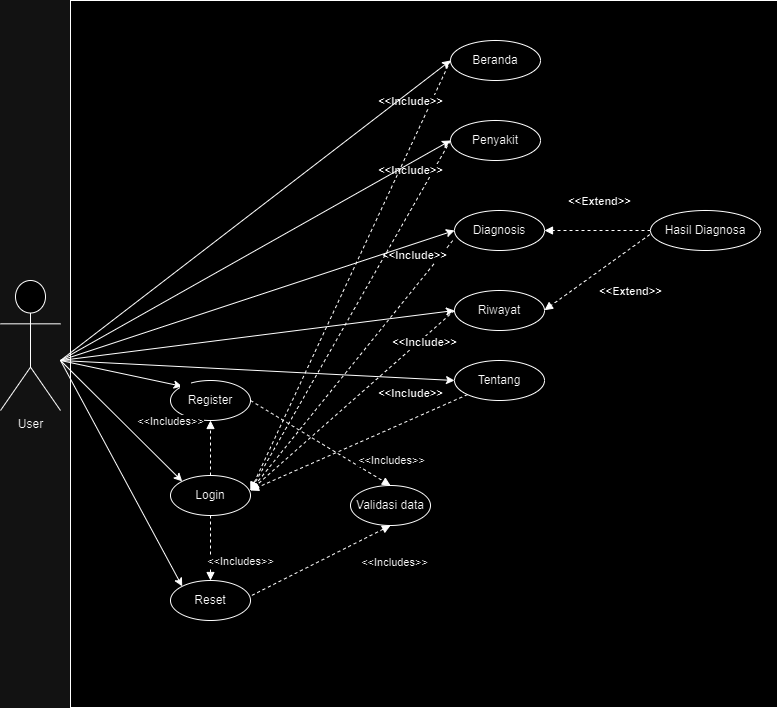

The diagram above was exported from draw.io. Its source (the exported page's mxGraphModel, read from the mxfile embedded in the PNG):
<mxGraphModel dx="1351" dy="782" grid="1" gridSize="10" guides="1" tooltips="1" connect="1" arrows="1" fold="1" page="1" pageScale="1" pageWidth="827" pageHeight="1169" math="0" shadow="0">
  <root>
    <mxCell id="0" />
    <mxCell id="1" parent="0" />
    <mxCell id="WllHpbDQONxnCxtqpbiw-39" value="" style="whiteSpace=wrap;html=1;aspect=fixed;" vertex="1" parent="1">
      <mxGeometry x="95" y="170" width="707" height="707" as="geometry" />
    </mxCell>
    <mxCell id="WllHpbDQONxnCxtqpbiw-2" value="User" style="shape=umlActor;verticalLabelPosition=bottom;verticalAlign=top;html=1;outlineConnect=0;" vertex="1" parent="1">
      <mxGeometry x="25" y="450" width="60" height="130" as="geometry" />
    </mxCell>
    <mxCell id="WllHpbDQONxnCxtqpbiw-3" value="Login" style="ellipse;whiteSpace=wrap;html=1;" vertex="1" parent="1">
      <mxGeometry x="195" y="645" width="80" height="40" as="geometry" />
    </mxCell>
    <mxCell id="WllHpbDQONxnCxtqpbiw-4" value="" style="endArrow=classic;html=1;rounded=0;entryX=0;entryY=0;entryDx=0;entryDy=0;" edge="1" parent="1" target="WllHpbDQONxnCxtqpbiw-3">
      <mxGeometry width="50" height="50" relative="1" as="geometry">
        <mxPoint x="85" y="530" as="sourcePoint" />
        <mxPoint x="175" y="530" as="targetPoint" />
      </mxGeometry>
    </mxCell>
    <mxCell id="WllHpbDQONxnCxtqpbiw-5" value="Register" style="ellipse;whiteSpace=wrap;html=1;" vertex="1" parent="1">
      <mxGeometry x="195" y="550" width="80" height="40" as="geometry" />
    </mxCell>
    <mxCell id="WllHpbDQONxnCxtqpbiw-6" value="" style="endArrow=classic;html=1;rounded=0;entryX=0;entryY=0;entryDx=0;entryDy=0;" edge="1" parent="1" target="WllHpbDQONxnCxtqpbiw-5">
      <mxGeometry width="50" height="50" relative="1" as="geometry">
        <mxPoint x="85" y="530" as="sourcePoint" />
        <mxPoint x="175" y="609" as="targetPoint" />
      </mxGeometry>
    </mxCell>
    <mxCell id="WllHpbDQONxnCxtqpbiw-8" value="&amp;lt;&amp;lt;Includes&amp;gt;&amp;gt;" style="html=1;verticalAlign=bottom;endArrow=block;curved=0;rounded=0;entryX=0.5;entryY=1;entryDx=0;entryDy=0;dashed=1;" edge="1" parent="1" target="WllHpbDQONxnCxtqpbiw-5">
      <mxGeometry x="0.6364" y="40" width="80" relative="1" as="geometry">
        <mxPoint x="235" y="645" as="sourcePoint" />
        <mxPoint x="235" y="615" as="targetPoint" />
        <mxPoint as="offset" />
      </mxGeometry>
    </mxCell>
    <mxCell id="WllHpbDQONxnCxtqpbiw-10" value="Reset" style="ellipse;whiteSpace=wrap;html=1;" vertex="1" parent="1">
      <mxGeometry x="195" y="750" width="80" height="40" as="geometry" />
    </mxCell>
    <mxCell id="WllHpbDQONxnCxtqpbiw-11" value="" style="endArrow=classic;html=1;rounded=0;entryX=0;entryY=0;entryDx=0;entryDy=0;" edge="1" parent="1" target="WllHpbDQONxnCxtqpbiw-10">
      <mxGeometry width="50" height="50" relative="1" as="geometry">
        <mxPoint x="85" y="530" as="sourcePoint" />
        <mxPoint x="175" y="600" as="targetPoint" />
      </mxGeometry>
    </mxCell>
    <mxCell id="WllHpbDQONxnCxtqpbiw-12" value="&amp;lt;&amp;lt;Includes&amp;gt;&amp;gt;" style="html=1;verticalAlign=bottom;endArrow=block;curved=0;rounded=0;entryX=0.5;entryY=0;entryDx=0;entryDy=0;exitX=0.5;exitY=1;exitDx=0;exitDy=0;dashed=1;" edge="1" parent="1" source="WllHpbDQONxnCxtqpbiw-3" target="WllHpbDQONxnCxtqpbiw-10">
      <mxGeometry x="0.6923" y="30" width="80" relative="1" as="geometry">
        <mxPoint x="245" y="655" as="sourcePoint" />
        <mxPoint x="245" y="625" as="targetPoint" />
        <mxPoint as="offset" />
      </mxGeometry>
    </mxCell>
    <mxCell id="WllHpbDQONxnCxtqpbiw-13" value="Validasi data" style="ellipse;whiteSpace=wrap;html=1;" vertex="1" parent="1">
      <mxGeometry x="375" y="655" width="80" height="40" as="geometry" />
    </mxCell>
    <mxCell id="WllHpbDQONxnCxtqpbiw-14" value="&amp;lt;&amp;lt;Includes&amp;gt;&amp;gt;" style="html=1;verticalAlign=bottom;endArrow=block;curved=0;rounded=0;exitX=1;exitY=0.5;exitDx=0;exitDy=0;entryX=0.5;entryY=0;entryDx=0;entryDy=0;dashed=1;" edge="1" parent="1" source="WllHpbDQONxnCxtqpbiw-5" target="WllHpbDQONxnCxtqpbiw-13">
      <mxGeometry x="0.9227" y="14" width="80" relative="1" as="geometry">
        <mxPoint x="345" y="625" as="sourcePoint" />
        <mxPoint x="345" y="595" as="targetPoint" />
        <mxPoint as="offset" />
      </mxGeometry>
    </mxCell>
    <mxCell id="WllHpbDQONxnCxtqpbiw-15" value="&amp;lt;&amp;lt;Includes&amp;gt;&amp;gt;" style="html=1;verticalAlign=bottom;endArrow=block;curved=0;rounded=0;entryX=0.5;entryY=1;entryDx=0;entryDy=0;exitX=1.017;exitY=0.372;exitDx=0;exitDy=0;exitPerimeter=0;dashed=1;" edge="1" parent="1" source="WllHpbDQONxnCxtqpbiw-10" target="WllHpbDQONxnCxtqpbiw-13">
      <mxGeometry x="0.7824" y="-42" width="80" relative="1" as="geometry">
        <mxPoint x="255" y="705" as="sourcePoint" />
        <mxPoint x="255" y="735" as="targetPoint" />
        <mxPoint y="1" as="offset" />
      </mxGeometry>
    </mxCell>
    <mxCell id="WllHpbDQONxnCxtqpbiw-16" value="Beranda" style="ellipse;whiteSpace=wrap;html=1;" vertex="1" parent="1">
      <mxGeometry x="475" y="210" width="90" height="40" as="geometry" />
    </mxCell>
    <mxCell id="WllHpbDQONxnCxtqpbiw-17" value="Penyakit" style="ellipse;whiteSpace=wrap;html=1;" vertex="1" parent="1">
      <mxGeometry x="475" y="290" width="90" height="40" as="geometry" />
    </mxCell>
    <mxCell id="WllHpbDQONxnCxtqpbiw-18" value="Diagnosis" style="ellipse;whiteSpace=wrap;html=1;" vertex="1" parent="1">
      <mxGeometry x="479" y="380" width="90" height="40" as="geometry" />
    </mxCell>
    <mxCell id="WllHpbDQONxnCxtqpbiw-19" value="Riwayat" style="ellipse;whiteSpace=wrap;html=1;" vertex="1" parent="1">
      <mxGeometry x="479" y="460" width="90" height="40" as="geometry" />
    </mxCell>
    <mxCell id="WllHpbDQONxnCxtqpbiw-20" value="Tentang" style="ellipse;whiteSpace=wrap;html=1;" vertex="1" parent="1">
      <mxGeometry x="479" y="530" width="90" height="40" as="geometry" />
    </mxCell>
    <mxCell id="WllHpbDQONxnCxtqpbiw-21" value="&amp;lt;&amp;lt;Include&amp;gt;&amp;gt;" style="html=1;verticalAlign=bottom;endArrow=block;curved=0;rounded=0;entryX=1;entryY=0.375;entryDx=0;entryDy=0;entryPerimeter=0;fontStyle=1;dashed=1;" edge="1" parent="1" source="WllHpbDQONxnCxtqpbiw-20" target="WllHpbDQONxnCxtqpbiw-3">
      <mxGeometry x="-0.5352" y="-16" width="80" relative="1" as="geometry">
        <mxPoint x="295" y="615" as="sourcePoint" />
        <mxPoint x="425" y="665" as="targetPoint" />
        <mxPoint as="offset" />
      </mxGeometry>
    </mxCell>
    <mxCell id="WllHpbDQONxnCxtqpbiw-22" value="&amp;lt;&amp;lt;Include&amp;gt;&amp;gt;" style="html=1;verticalAlign=bottom;endArrow=block;curved=0;rounded=0;fontStyle=1;exitX=0;exitY=0.5;exitDx=0;exitDy=0;dashed=1;" edge="1" parent="1" source="WllHpbDQONxnCxtqpbiw-19">
      <mxGeometry x="-0.637" y="11" width="80" relative="1" as="geometry">
        <mxPoint x="473" y="595" as="sourcePoint" />
        <mxPoint x="275" y="660" as="targetPoint" />
        <mxPoint as="offset" />
      </mxGeometry>
    </mxCell>
    <mxCell id="WllHpbDQONxnCxtqpbiw-23" value="&amp;lt;&amp;lt;Include&amp;gt;&amp;gt;" style="html=1;verticalAlign=bottom;endArrow=block;curved=0;rounded=0;fontStyle=1;exitX=-0.02;exitY=0.754;exitDx=0;exitDy=0;exitPerimeter=0;dashed=1;" edge="1" parent="1" source="WllHpbDQONxnCxtqpbiw-18">
      <mxGeometry x="-0.7328" y="-16" width="80" relative="1" as="geometry">
        <mxPoint x="459" y="510" as="sourcePoint" />
        <mxPoint x="275" y="660" as="targetPoint" />
        <mxPoint x="1" as="offset" />
      </mxGeometry>
    </mxCell>
    <mxCell id="WllHpbDQONxnCxtqpbiw-24" value="&amp;lt;&amp;lt;Include&amp;gt;&amp;gt;" style="html=1;verticalAlign=bottom;endArrow=block;curved=0;rounded=0;fontStyle=1;exitX=0;exitY=0.5;exitDx=0;exitDy=0;dashed=1;" edge="1" parent="1" source="WllHpbDQONxnCxtqpbiw-17">
      <mxGeometry x="-0.7328" y="-16" width="80" relative="1" as="geometry">
        <mxPoint x="457" y="440" as="sourcePoint" />
        <mxPoint x="275" y="660" as="targetPoint" />
        <mxPoint x="1" as="offset" />
      </mxGeometry>
    </mxCell>
    <mxCell id="WllHpbDQONxnCxtqpbiw-25" value="&amp;lt;&amp;lt;Include&amp;gt;&amp;gt;" style="html=1;verticalAlign=bottom;endArrow=block;curved=0;rounded=0;fontStyle=1;exitX=0;exitY=0.5;exitDx=0;exitDy=0;dashed=1;" edge="1" parent="1" source="WllHpbDQONxnCxtqpbiw-16">
      <mxGeometry x="-0.7328" y="-16" width="80" relative="1" as="geometry">
        <mxPoint x="455" y="340" as="sourcePoint" />
        <mxPoint x="275" y="660" as="targetPoint" />
        <mxPoint x="1" as="offset" />
      </mxGeometry>
    </mxCell>
    <mxCell id="WllHpbDQONxnCxtqpbiw-26" value="" style="endArrow=classic;html=1;rounded=0;entryX=0;entryY=0.5;entryDx=0;entryDy=0;" edge="1" parent="1" target="WllHpbDQONxnCxtqpbiw-20">
      <mxGeometry width="50" height="50" relative="1" as="geometry">
        <mxPoint x="85" y="530" as="sourcePoint" />
        <mxPoint x="227" y="576" as="targetPoint" />
      </mxGeometry>
    </mxCell>
    <mxCell id="WllHpbDQONxnCxtqpbiw-27" value="" style="endArrow=classic;html=1;rounded=0;entryX=0;entryY=0.5;entryDx=0;entryDy=0;" edge="1" parent="1" target="WllHpbDQONxnCxtqpbiw-19">
      <mxGeometry width="50" height="50" relative="1" as="geometry">
        <mxPoint x="85" y="530" as="sourcePoint" />
        <mxPoint x="455" y="480" as="targetPoint" />
      </mxGeometry>
    </mxCell>
    <mxCell id="WllHpbDQONxnCxtqpbiw-29" value="" style="endArrow=classic;html=1;rounded=0;entryX=0;entryY=0.5;entryDx=0;entryDy=0;" edge="1" parent="1" target="WllHpbDQONxnCxtqpbiw-18">
      <mxGeometry width="50" height="50" relative="1" as="geometry">
        <mxPoint x="85" y="530" as="sourcePoint" />
        <mxPoint x="465" y="490" as="targetPoint" />
      </mxGeometry>
    </mxCell>
    <mxCell id="WllHpbDQONxnCxtqpbiw-30" value="" style="endArrow=classic;html=1;rounded=0;entryX=0;entryY=0.5;entryDx=0;entryDy=0;" edge="1" parent="1" target="WllHpbDQONxnCxtqpbiw-17">
      <mxGeometry width="50" height="50" relative="1" as="geometry">
        <mxPoint x="85" y="530" as="sourcePoint" />
        <mxPoint x="459" y="410" as="targetPoint" />
      </mxGeometry>
    </mxCell>
    <mxCell id="WllHpbDQONxnCxtqpbiw-31" value="" style="endArrow=classic;html=1;rounded=0;entryX=0;entryY=0.5;entryDx=0;entryDy=0;" edge="1" parent="1" target="WllHpbDQONxnCxtqpbiw-16">
      <mxGeometry width="50" height="50" relative="1" as="geometry">
        <mxPoint x="85" y="530" as="sourcePoint" />
        <mxPoint x="455" y="320" as="targetPoint" />
      </mxGeometry>
    </mxCell>
    <mxCell id="WllHpbDQONxnCxtqpbiw-32" value="Hasil Diagnosa" style="ellipse;whiteSpace=wrap;html=1;" vertex="1" parent="1">
      <mxGeometry x="675" y="380" width="110" height="40" as="geometry" />
    </mxCell>
    <mxCell id="WllHpbDQONxnCxtqpbiw-33" value="&amp;lt;&amp;lt;Extend&amp;gt;&amp;gt;" style="html=1;verticalAlign=bottom;endArrow=block;curved=0;rounded=0;fontStyle=1;exitX=0;exitY=0.5;exitDx=0;exitDy=0;dashed=1;entryX=1;entryY=0.5;entryDx=0;entryDy=0;" edge="1" parent="1" source="WllHpbDQONxnCxtqpbiw-32" target="WllHpbDQONxnCxtqpbiw-18">
      <mxGeometry x="-0.0566" y="-20" width="80" relative="1" as="geometry">
        <mxPoint x="485" y="320" as="sourcePoint" />
        <mxPoint x="285" y="670" as="targetPoint" />
        <mxPoint as="offset" />
      </mxGeometry>
    </mxCell>
    <mxCell id="WllHpbDQONxnCxtqpbiw-35" value="&amp;lt;&amp;lt;Extend&amp;gt;&amp;gt;" style="html=1;verticalAlign=bottom;endArrow=block;curved=0;rounded=0;fontStyle=1;exitX=-0.007;exitY=0.603;exitDx=0;exitDy=0;dashed=1;entryX=1;entryY=0.5;entryDx=0;entryDy=0;exitPerimeter=0;" edge="1" parent="1" source="WllHpbDQONxnCxtqpbiw-32">
      <mxGeometry x="-0.1656" y="42" width="80" relative="1" as="geometry">
        <mxPoint x="675" y="479.7" as="sourcePoint" />
        <mxPoint x="569" y="479.7" as="targetPoint" />
        <mxPoint as="offset" />
      </mxGeometry>
    </mxCell>
    <mxCell id="WllHpbDQONxnCxtqpbiw-36" value="" style="rounded=0;whiteSpace=wrap;html=1;strokeColor=#ffffff;fillColor=#ffffff;fontColor=#ffffff;" vertex="1" parent="1">
      <mxGeometry x="205" y="550" width="10" height="10" as="geometry" />
    </mxCell>
  </root>
</mxGraphModel>